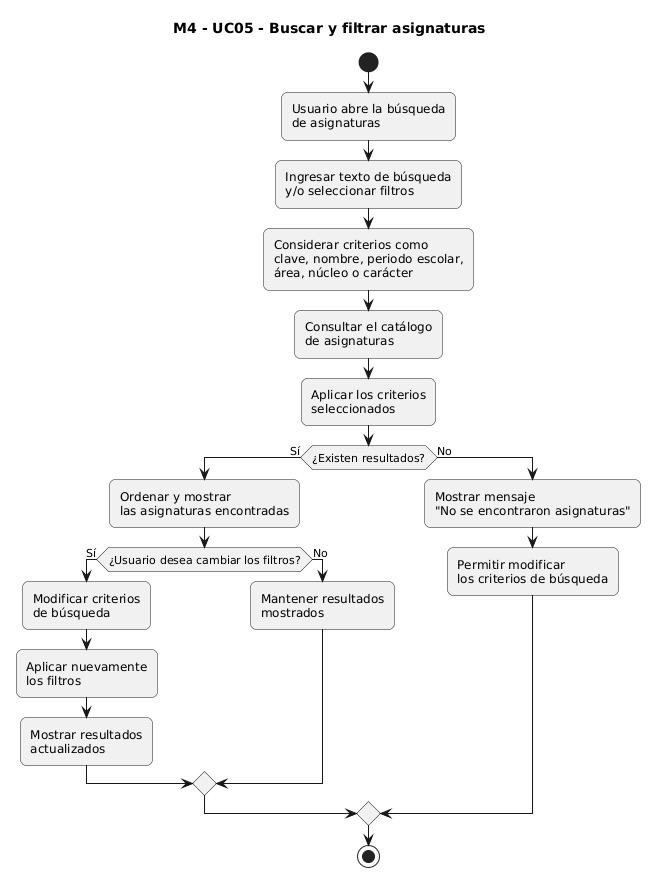

The diagram above was rendered by PlantUML. Its source (embedded in the PNG):
@startuml
title M4 - UC05 - Buscar y filtrar asignaturas

skinparam shadowing false
skinparam roundcorner 12

start

:Usuario abre la búsqueda
de asignaturas;

:Ingresar texto de búsqueda
y/o seleccionar filtros;

:Considerar criterios como
clave, nombre, periodo escolar,
área, núcleo o carácter;

:Consultar el catálogo
de asignaturas;

:Aplicar los criterios
seleccionados;

if (¿Existen resultados?) then (Sí)

  :Ordenar y mostrar
  las asignaturas encontradas;

  if (¿Usuario desea cambiar los filtros?) then (Sí)

    :Modificar criterios
    de búsqueda;

    :Aplicar nuevamente
    los filtros;

    :Mostrar resultados
    actualizados;

  else (No)

    :Mantener resultados
    mostrados;

  endif

else (No)

  :Mostrar mensaje
  "No se encontraron asignaturas";

  :Permitir modificar
  los criterios de búsqueda;

endif

stop
@enduml